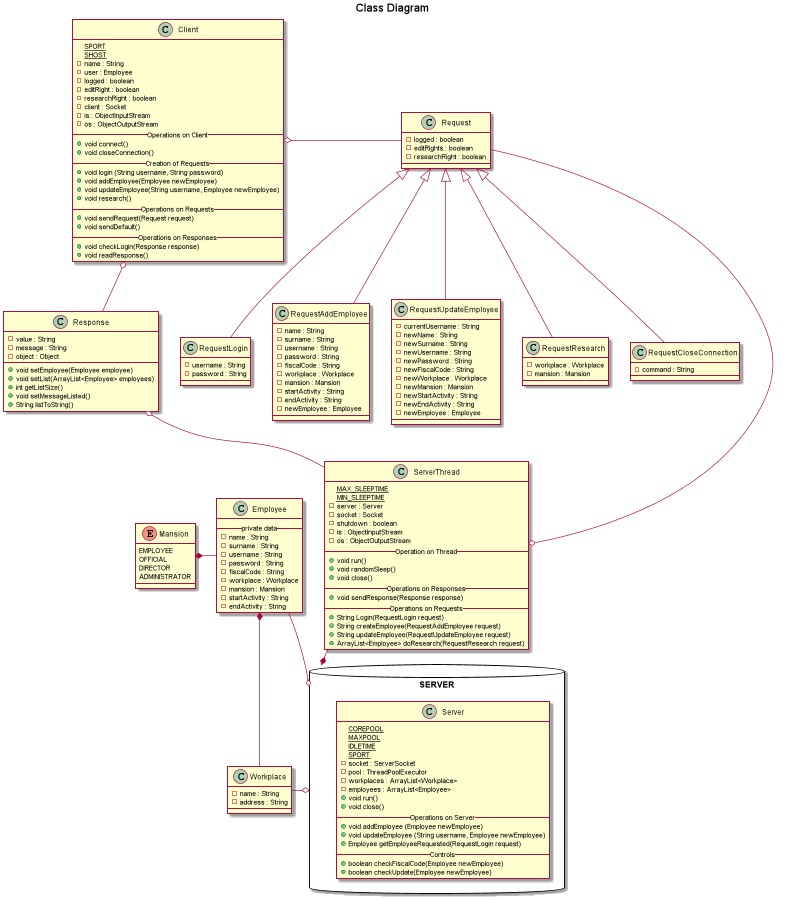

The diagram above was rendered by PlantUML. Its source (embedded in the PNG):
@startuml
title Class Diagram

top to bottom direction

package SERVER <<Database>> {
  class Server{
    {static} COREPOOL
    {static} MAXPOOL
    {static} IDLETIME
    {static} SPORT
    -socket : ServerSocket
    -pool : ThreadPoolExecutor
    -workplaces : ArrayList<Workplace>
    -employees : ArrayList<Employee>
    +void run()
    +void close()
    __ Operations on Server __
    +void addEmployee (Employee newEmployee)
    +void updateEmployee (String username, Employee newEmployee)
    +Employee getEmployeeRequested(RequestLogin request)
    __ Controls __
    +boolean checkFiscalCode(Employee newEmployee)
    +boolean checkUpdate(Employee newEmployee)
  }
}

class ServerThread{
    {static} MAX_SLEEPTIME
    {static} MIN_SLEEPTIME
    -server : Server
    -socket : Socket
    -shutdown : boolean
    -is : ObjectInputStream
    -os : ObjectOutputStream
    __ Operation on Thread __
    +void run()
    +void randomSleep()
    +void close()
    __ Operations on Responses __
    +void sendResponse(Response response)
    __ Operations on Requests __
    +String Login(RequestLogin request)
    +String createEmployee(RequestAddEmployee request)
    +String updateEmployee(RequestUpdateEmployee request)
    +ArrayList<Employee> doResearch(RequestResearch request)
}

SERVER *-up- ServerThread

class Client{
    {static} SPORT
    {static} SHOST
    -name : String
    -user : Employee
    -logged : boolean
    -editRight : boolean
    -researchRight : boolean
    -client : Socket
    -is : ObjectInputStream
    -os : ObjectOutputStream
    __ Operations on Client __
    +void connect()
    +void closeConnection()
    __ Creation of Requests __
    +void login (String username, String password)
        +void addEmployee(Employee newEmployee)
        +void updateEmployee(String username, Employee newEmployee)
        +void research()
    __ Operations on Requests __
    +void sendRequest(Request request)
    +void sendDefault()
    __ Operations on Responses __
    +void checkLogin(Response response)
    +void readResponse()
}

class Workplace{
    -name : String
    -address : String
}

class Employee {
    __ private data __
    -name : String
    -surname : String
    -username : String
    -password : String
    -fiscalCode : String
    -workplace : Workplace
    -mansion : Mansion
    -startActivity : String
    -endActivity : String
}

Employee -o SERVER
Workplace -o SERVER

Enum Mansion {
    EMPLOYEE
    OFFICIAL
    DIRECTOR
    ADMINISTRATOR
}

class Request {
    -logged : boolean
    -editRights : boolean
    -researchRight : boolean
}

Request -o ServerThread
Request -right-o Client

class RequestLogin{
    -username : String
    -password : String
}

class RequestAddEmployee {
    -name : String
    -surname : String
    -username : String
    -password : String
    -fiscalCode : String
    -workplace : Workplace
    -mansion : Mansion
    -startActivity : String
    -endActivity : String
    -newEmployee : Employee
}

class RequestUpdateEmployee{
    -currentUsername : String
    -newName : String
    -newSurname : String
    -newUsername : String
    -newPassword : String
    -newFiscalCode : String
    -newWorkplace : Workplace
    -newMansion : Mansion
    -newStartActivity : String
    -newEndActivity : String
    -newEmployee : Employee
}

class RequestResearch{
    -workplace : Workplace
    -mansion : Mansion
}

class RequestCloseConnection{
    -command : String
}

class Response{
    -value : String
    -message : String
    -object : Object
    +void setEmployee(Employee employee)
    +void setList(ArrayList<Employee> employees)
    +int getListSize()
    +void setMessageListed()
    +String listToString()
}

Response o-- ServerThread
Response -down-o Client

RequestLogin -up-|> Request
RequestAddEmployee -up-|> Request
RequestUpdateEmployee -up-|> Request
RequestResearch -up-|> Request
RequestCloseConnection -up-|> Request

Employee -right-* Mansion
Employee *-down- Workplace


@enduml